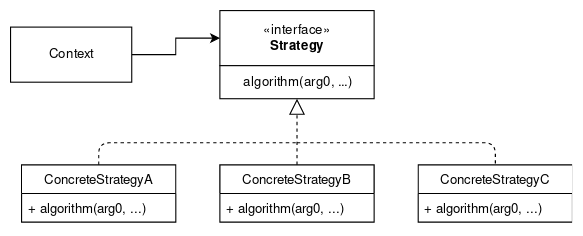

The diagram above was exported from draw.io. Its source (the exported page's mxGraphModel, read from the mxfile embedded in the PNG):
<mxGraphModel dx="1358" dy="777" grid="1" gridSize="10" guides="1" tooltips="1" connect="1" arrows="1" fold="1" page="1" pageScale="1" pageWidth="850" pageHeight="1100" math="0" shadow="0">
  <root>
    <mxCell id="0" />
    <mxCell id="1" parent="0" />
    <mxCell id="86VfbtpFM_BXAdHo7OOQ-2" value="«interface»&lt;br&gt;&lt;b&gt;Strategy&lt;/b&gt;" style="html=1;" vertex="1" parent="1">
      <mxGeometry x="400" y="80" width="140" height="50" as="geometry" />
    </mxCell>
    <mxCell id="86VfbtpFM_BXAdHo7OOQ-13" value="" style="edgeStyle=orthogonalEdgeStyle;rounded=0;orthogonalLoop=1;jettySize=auto;html=1;" edge="1" parent="1" source="86VfbtpFM_BXAdHo7OOQ-10" target="86VfbtpFM_BXAdHo7OOQ-2">
      <mxGeometry relative="1" as="geometry" />
    </mxCell>
    <mxCell id="86VfbtpFM_BXAdHo7OOQ-10" value="Context" style="html=1;" vertex="1" parent="1">
      <mxGeometry x="210" y="95" width="110" height="50" as="geometry" />
    </mxCell>
    <mxCell id="86VfbtpFM_BXAdHo7OOQ-4" value="algorithm(arg0, ...)" style="rounded=0;whiteSpace=wrap;html=1;" vertex="1" parent="1">
      <mxGeometry x="400" y="130" width="140" height="30" as="geometry" />
    </mxCell>
    <mxCell id="86VfbtpFM_BXAdHo7OOQ-5" style="edgeStyle=orthogonalEdgeStyle;rounded=0;orthogonalLoop=1;jettySize=auto;html=1;exitX=0.5;exitY=1;exitDx=0;exitDy=0;" edge="1" parent="1" source="86VfbtpFM_BXAdHo7OOQ-4" target="86VfbtpFM_BXAdHo7OOQ-4">
      <mxGeometry relative="1" as="geometry" />
    </mxCell>
    <mxCell id="86VfbtpFM_BXAdHo7OOQ-6" value="ConcreteStrategyA" style="swimlane;fontStyle=0;childLayout=stackLayout;horizontal=1;startSize=26;fillColor=none;horizontalStack=0;resizeParent=1;resizeParentMax=0;resizeLast=0;collapsible=1;marginBottom=0;" vertex="1" parent="1">
      <mxGeometry x="220" y="220" width="140" height="52" as="geometry" />
    </mxCell>
    <mxCell id="86VfbtpFM_BXAdHo7OOQ-7" value="+ algorithm(arg0, ...)" style="text;strokeColor=none;fillColor=none;align=left;verticalAlign=top;spacingLeft=4;spacingRight=4;overflow=hidden;rotatable=0;points=[[0,0.5],[1,0.5]];portConstraint=eastwest;" vertex="1" parent="86VfbtpFM_BXAdHo7OOQ-6">
      <mxGeometry y="26" width="140" height="26" as="geometry" />
    </mxCell>
    <mxCell id="86VfbtpFM_BXAdHo7OOQ-14" value="ConcreteStrategyB" style="swimlane;fontStyle=0;childLayout=stackLayout;horizontal=1;startSize=26;fillColor=none;horizontalStack=0;resizeParent=1;resizeParentMax=0;resizeLast=0;collapsible=1;marginBottom=0;" vertex="1" parent="1">
      <mxGeometry x="400" y="220" width="140" height="52" as="geometry" />
    </mxCell>
    <mxCell id="86VfbtpFM_BXAdHo7OOQ-15" value="+ algorithm(arg0, ...)" style="text;strokeColor=none;fillColor=none;align=left;verticalAlign=top;spacingLeft=4;spacingRight=4;overflow=hidden;rotatable=0;points=[[0,0.5],[1,0.5]];portConstraint=eastwest;" vertex="1" parent="86VfbtpFM_BXAdHo7OOQ-14">
      <mxGeometry y="26" width="140" height="26" as="geometry" />
    </mxCell>
    <mxCell id="86VfbtpFM_BXAdHo7OOQ-16" value="ConcreteStrategyC" style="swimlane;fontStyle=0;childLayout=stackLayout;horizontal=1;startSize=26;fillColor=none;horizontalStack=0;resizeParent=1;resizeParentMax=0;resizeLast=0;collapsible=1;marginBottom=0;" vertex="1" parent="1">
      <mxGeometry x="580" y="220" width="140" height="52" as="geometry" />
    </mxCell>
    <mxCell id="86VfbtpFM_BXAdHo7OOQ-17" value="+ algorithm(arg0, ...)" style="text;strokeColor=none;fillColor=none;align=left;verticalAlign=top;spacingLeft=4;spacingRight=4;overflow=hidden;rotatable=0;points=[[0,0.5],[1,0.5]];portConstraint=eastwest;" vertex="1" parent="86VfbtpFM_BXAdHo7OOQ-16">
      <mxGeometry y="26" width="140" height="26" as="geometry" />
    </mxCell>
    <mxCell id="86VfbtpFM_BXAdHo7OOQ-18" value="" style="endArrow=block;dashed=1;endFill=0;endSize=12;html=1;entryX=0.5;entryY=1;entryDx=0;entryDy=0;exitX=0.5;exitY=0;exitDx=0;exitDy=0;" edge="1" parent="1" source="86VfbtpFM_BXAdHo7OOQ-14" target="86VfbtpFM_BXAdHo7OOQ-4">
      <mxGeometry width="160" relative="1" as="geometry">
        <mxPoint x="210" y="300" as="sourcePoint" />
        <mxPoint x="370" y="300" as="targetPoint" />
      </mxGeometry>
    </mxCell>
    <mxCell id="86VfbtpFM_BXAdHo7OOQ-20" value="" style="endArrow=none;dashed=1;html=1;exitX=0.5;exitY=0;exitDx=0;exitDy=0;" edge="1" parent="1" source="86VfbtpFM_BXAdHo7OOQ-6">
      <mxGeometry width="50" height="50" relative="1" as="geometry">
        <mxPoint x="210" y="350" as="sourcePoint" />
        <mxPoint x="470" y="200" as="targetPoint" />
        <Array as="points">
          <mxPoint x="290" y="200" />
        </Array>
      </mxGeometry>
    </mxCell>
    <mxCell id="86VfbtpFM_BXAdHo7OOQ-23" value="" style="endArrow=none;dashed=1;html=1;entryX=0.5;entryY=0;entryDx=0;entryDy=0;" edge="1" parent="1" target="86VfbtpFM_BXAdHo7OOQ-16">
      <mxGeometry width="50" height="50" relative="1" as="geometry">
        <mxPoint x="470" y="200" as="sourcePoint" />
        <mxPoint x="620" y="170" as="targetPoint" />
        <Array as="points">
          <mxPoint x="650" y="200" />
        </Array>
      </mxGeometry>
    </mxCell>
  </root>
</mxGraphModel>